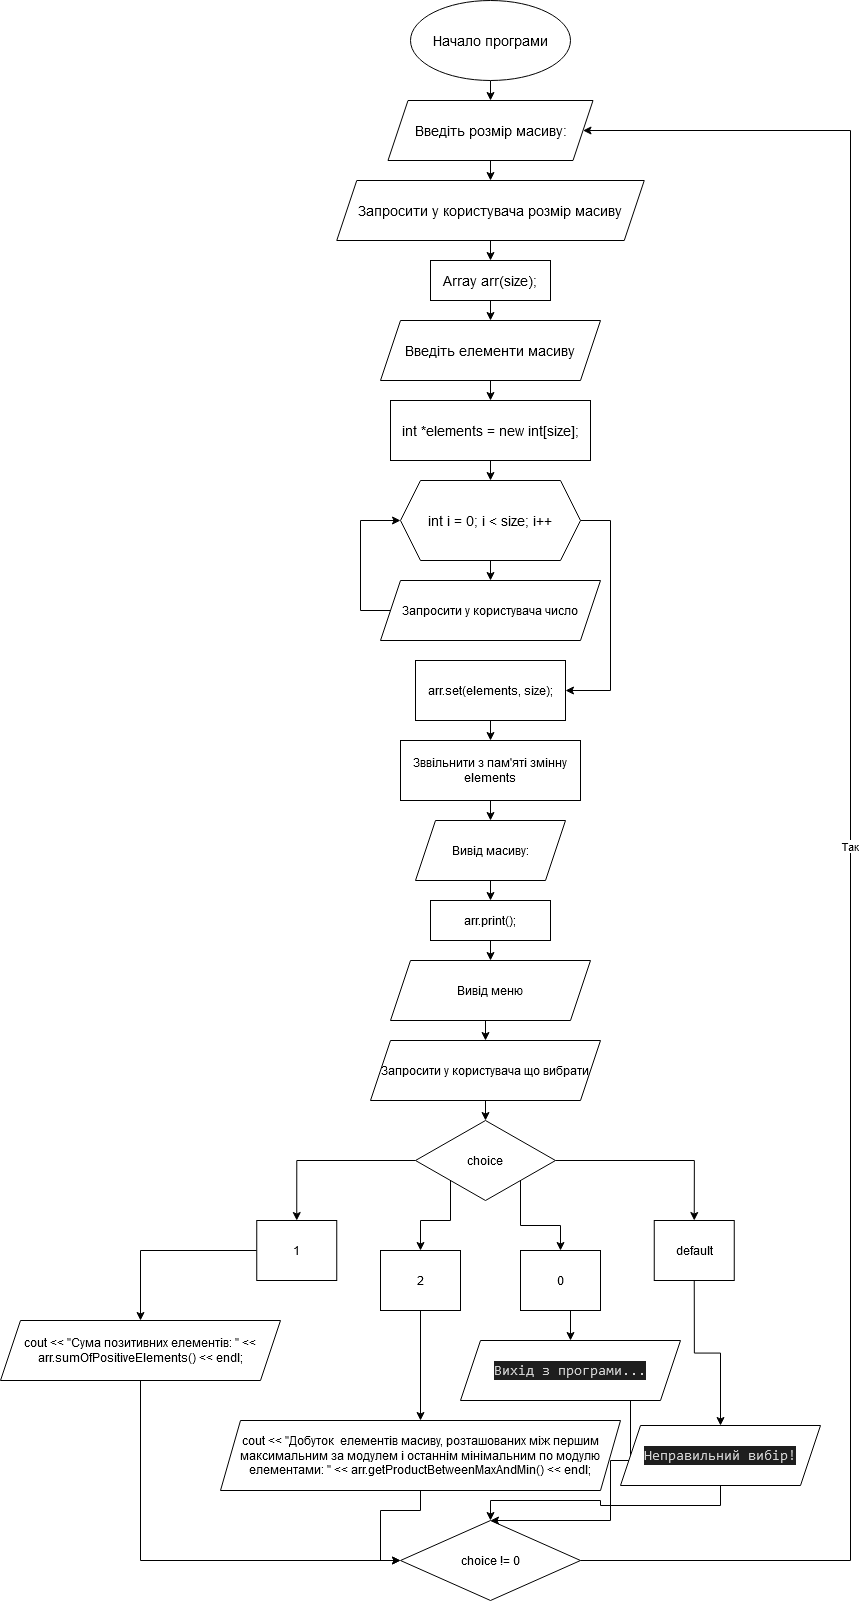

The diagram above was exported from draw.io. Its source (the exported page's mxGraphModel, read from the mxfile embedded in the PNG):
<mxGraphModel dx="2533" dy="1063" grid="1" gridSize="10" guides="1" tooltips="1" connect="1" arrows="1" fold="1" page="1" pageScale="1" pageWidth="827" pageHeight="1169" math="0" shadow="0">
  <root>
    <mxCell id="WIyWlLk6GJQsqaUBKTNV-0" />
    <mxCell id="WIyWlLk6GJQsqaUBKTNV-1" parent="WIyWlLk6GJQsqaUBKTNV-0" />
    <mxCell id="UuU8CflFDJ9BsKaVMXUy-4" style="edgeStyle=orthogonalEdgeStyle;rounded=0;orthogonalLoop=1;jettySize=auto;html=1;exitX=0.5;exitY=1;exitDx=0;exitDy=0;entryX=0.5;entryY=0;entryDx=0;entryDy=0;fontSize=14;" edge="1" parent="WIyWlLk6GJQsqaUBKTNV-1" source="WHXHRUbUisee6JjJDeH9-0" target="UuU8CflFDJ9BsKaVMXUy-1">
      <mxGeometry relative="1" as="geometry" />
    </mxCell>
    <mxCell id="WHXHRUbUisee6JjJDeH9-0" value="Начало програми" style="ellipse;whiteSpace=wrap;html=1;fontSize=14;" parent="WIyWlLk6GJQsqaUBKTNV-1" vertex="1">
      <mxGeometry x="80" y="40" width="160" height="80" as="geometry" />
    </mxCell>
    <mxCell id="UuU8CflFDJ9BsKaVMXUy-5" style="edgeStyle=orthogonalEdgeStyle;rounded=0;orthogonalLoop=1;jettySize=auto;html=1;exitX=0.5;exitY=1;exitDx=0;exitDy=0;entryX=0.5;entryY=0;entryDx=0;entryDy=0;fontSize=14;" edge="1" parent="WIyWlLk6GJQsqaUBKTNV-1" source="UuU8CflFDJ9BsKaVMXUy-1" target="UuU8CflFDJ9BsKaVMXUy-3">
      <mxGeometry relative="1" as="geometry" />
    </mxCell>
    <mxCell id="UuU8CflFDJ9BsKaVMXUy-1" value="Введіть розмір масиву:" style="shape=parallelogram;perimeter=parallelogramPerimeter;whiteSpace=wrap;html=1;fixedSize=1;fontSize=14;" vertex="1" parent="WIyWlLk6GJQsqaUBKTNV-1">
      <mxGeometry x="57.5" y="140" width="205" height="60" as="geometry" />
    </mxCell>
    <mxCell id="UuU8CflFDJ9BsKaVMXUy-7" style="edgeStyle=orthogonalEdgeStyle;rounded=0;orthogonalLoop=1;jettySize=auto;html=1;exitX=0.5;exitY=1;exitDx=0;exitDy=0;entryX=0.5;entryY=0;entryDx=0;entryDy=0;fontSize=14;" edge="1" parent="WIyWlLk6GJQsqaUBKTNV-1" source="UuU8CflFDJ9BsKaVMXUy-3" target="UuU8CflFDJ9BsKaVMXUy-6">
      <mxGeometry relative="1" as="geometry" />
    </mxCell>
    <mxCell id="UuU8CflFDJ9BsKaVMXUy-3" value="Запросити у користувача розмір масиву" style="shape=parallelogram;perimeter=parallelogramPerimeter;whiteSpace=wrap;html=1;fixedSize=1;fontSize=14;" vertex="1" parent="WIyWlLk6GJQsqaUBKTNV-1">
      <mxGeometry x="6.25" y="220" width="307.5" height="60" as="geometry" />
    </mxCell>
    <mxCell id="UuU8CflFDJ9BsKaVMXUy-9" style="edgeStyle=orthogonalEdgeStyle;rounded=0;orthogonalLoop=1;jettySize=auto;html=1;exitX=0.5;exitY=1;exitDx=0;exitDy=0;entryX=0.5;entryY=0;entryDx=0;entryDy=0;fontSize=14;" edge="1" parent="WIyWlLk6GJQsqaUBKTNV-1" source="UuU8CflFDJ9BsKaVMXUy-6" target="UuU8CflFDJ9BsKaVMXUy-8">
      <mxGeometry relative="1" as="geometry" />
    </mxCell>
    <mxCell id="UuU8CflFDJ9BsKaVMXUy-6" value="Array arr(size);" style="rounded=0;whiteSpace=wrap;html=1;fontSize=14;" vertex="1" parent="WIyWlLk6GJQsqaUBKTNV-1">
      <mxGeometry x="100" y="300" width="120" height="40" as="geometry" />
    </mxCell>
    <mxCell id="UuU8CflFDJ9BsKaVMXUy-11" style="edgeStyle=orthogonalEdgeStyle;rounded=0;orthogonalLoop=1;jettySize=auto;html=1;exitX=0.5;exitY=1;exitDx=0;exitDy=0;entryX=0.5;entryY=0;entryDx=0;entryDy=0;fontSize=14;" edge="1" parent="WIyWlLk6GJQsqaUBKTNV-1" source="UuU8CflFDJ9BsKaVMXUy-8" target="UuU8CflFDJ9BsKaVMXUy-10">
      <mxGeometry relative="1" as="geometry" />
    </mxCell>
    <mxCell id="UuU8CflFDJ9BsKaVMXUy-8" value="Введіть елементи масиву" style="shape=parallelogram;perimeter=parallelogramPerimeter;whiteSpace=wrap;html=1;fixedSize=1;fontSize=14;" vertex="1" parent="WIyWlLk6GJQsqaUBKTNV-1">
      <mxGeometry x="50" y="360" width="220" height="60" as="geometry" />
    </mxCell>
    <mxCell id="UuU8CflFDJ9BsKaVMXUy-14" style="edgeStyle=orthogonalEdgeStyle;rounded=0;orthogonalLoop=1;jettySize=auto;html=1;exitX=0.5;exitY=1;exitDx=0;exitDy=0;entryX=0.5;entryY=0;entryDx=0;entryDy=0;" edge="1" parent="WIyWlLk6GJQsqaUBKTNV-1" source="UuU8CflFDJ9BsKaVMXUy-10" target="UuU8CflFDJ9BsKaVMXUy-13">
      <mxGeometry relative="1" as="geometry" />
    </mxCell>
    <mxCell id="UuU8CflFDJ9BsKaVMXUy-10" value="int *elements = new int[size];" style="rounded=0;whiteSpace=wrap;html=1;fontSize=14;" vertex="1" parent="WIyWlLk6GJQsqaUBKTNV-1">
      <mxGeometry x="60" y="440" width="200" height="60" as="geometry" />
    </mxCell>
    <mxCell id="UuU8CflFDJ9BsKaVMXUy-17" style="edgeStyle=orthogonalEdgeStyle;rounded=0;orthogonalLoop=1;jettySize=auto;html=1;exitX=0.5;exitY=1;exitDx=0;exitDy=0;entryX=0.5;entryY=0;entryDx=0;entryDy=0;" edge="1" parent="WIyWlLk6GJQsqaUBKTNV-1" source="UuU8CflFDJ9BsKaVMXUy-13" target="UuU8CflFDJ9BsKaVMXUy-16">
      <mxGeometry relative="1" as="geometry" />
    </mxCell>
    <mxCell id="UuU8CflFDJ9BsKaVMXUy-21" style="edgeStyle=orthogonalEdgeStyle;rounded=0;orthogonalLoop=1;jettySize=auto;html=1;exitX=1;exitY=0.5;exitDx=0;exitDy=0;entryX=1;entryY=0.5;entryDx=0;entryDy=0;" edge="1" parent="WIyWlLk6GJQsqaUBKTNV-1" source="UuU8CflFDJ9BsKaVMXUy-13" target="UuU8CflFDJ9BsKaVMXUy-19">
      <mxGeometry relative="1" as="geometry">
        <Array as="points">
          <mxPoint x="280" y="560" />
          <mxPoint x="280" y="730" />
        </Array>
      </mxGeometry>
    </mxCell>
    <mxCell id="UuU8CflFDJ9BsKaVMXUy-13" value="int i = 0; i &amp;lt; size; i++" style="shape=hexagon;perimeter=hexagonPerimeter2;whiteSpace=wrap;html=1;fixedSize=1;fontSize=14;" vertex="1" parent="WIyWlLk6GJQsqaUBKTNV-1">
      <mxGeometry x="70" y="520" width="180" height="80" as="geometry" />
    </mxCell>
    <mxCell id="UuU8CflFDJ9BsKaVMXUy-18" style="edgeStyle=orthogonalEdgeStyle;rounded=0;orthogonalLoop=1;jettySize=auto;html=1;exitX=0;exitY=0.5;exitDx=0;exitDy=0;entryX=0;entryY=0.5;entryDx=0;entryDy=0;" edge="1" parent="WIyWlLk6GJQsqaUBKTNV-1" source="UuU8CflFDJ9BsKaVMXUy-16" target="UuU8CflFDJ9BsKaVMXUy-13">
      <mxGeometry relative="1" as="geometry">
        <Array as="points">
          <mxPoint x="30" y="650" />
          <mxPoint x="30" y="560" />
        </Array>
      </mxGeometry>
    </mxCell>
    <mxCell id="UuU8CflFDJ9BsKaVMXUy-16" value="Запросити у користувача число" style="shape=parallelogram;perimeter=parallelogramPerimeter;whiteSpace=wrap;html=1;fixedSize=1;" vertex="1" parent="WIyWlLk6GJQsqaUBKTNV-1">
      <mxGeometry x="50" y="620" width="220" height="60" as="geometry" />
    </mxCell>
    <mxCell id="UuU8CflFDJ9BsKaVMXUy-23" style="edgeStyle=orthogonalEdgeStyle;rounded=0;orthogonalLoop=1;jettySize=auto;html=1;exitX=0.5;exitY=1;exitDx=0;exitDy=0;entryX=0.5;entryY=0;entryDx=0;entryDy=0;" edge="1" parent="WIyWlLk6GJQsqaUBKTNV-1" source="UuU8CflFDJ9BsKaVMXUy-19" target="UuU8CflFDJ9BsKaVMXUy-22">
      <mxGeometry relative="1" as="geometry" />
    </mxCell>
    <mxCell id="UuU8CflFDJ9BsKaVMXUy-19" value="arr.set(elements, size);" style="rounded=0;whiteSpace=wrap;html=1;" vertex="1" parent="WIyWlLk6GJQsqaUBKTNV-1">
      <mxGeometry x="85" y="700" width="150" height="60" as="geometry" />
    </mxCell>
    <mxCell id="UuU8CflFDJ9BsKaVMXUy-25" style="edgeStyle=orthogonalEdgeStyle;rounded=0;orthogonalLoop=1;jettySize=auto;html=1;exitX=0.5;exitY=1;exitDx=0;exitDy=0;entryX=0.5;entryY=0;entryDx=0;entryDy=0;" edge="1" parent="WIyWlLk6GJQsqaUBKTNV-1" source="UuU8CflFDJ9BsKaVMXUy-22" target="UuU8CflFDJ9BsKaVMXUy-24">
      <mxGeometry relative="1" as="geometry" />
    </mxCell>
    <mxCell id="UuU8CflFDJ9BsKaVMXUy-22" value="Зввільнити з пам'яті змінну elements" style="rounded=0;whiteSpace=wrap;html=1;" vertex="1" parent="WIyWlLk6GJQsqaUBKTNV-1">
      <mxGeometry x="70" y="780" width="180" height="60" as="geometry" />
    </mxCell>
    <mxCell id="UuU8CflFDJ9BsKaVMXUy-27" style="edgeStyle=orthogonalEdgeStyle;rounded=0;orthogonalLoop=1;jettySize=auto;html=1;exitX=0.5;exitY=1;exitDx=0;exitDy=0;entryX=0.5;entryY=0;entryDx=0;entryDy=0;" edge="1" parent="WIyWlLk6GJQsqaUBKTNV-1" source="UuU8CflFDJ9BsKaVMXUy-24" target="UuU8CflFDJ9BsKaVMXUy-26">
      <mxGeometry relative="1" as="geometry" />
    </mxCell>
    <mxCell id="UuU8CflFDJ9BsKaVMXUy-24" value="Вивід масиву:" style="shape=parallelogram;perimeter=parallelogramPerimeter;whiteSpace=wrap;html=1;fixedSize=1;" vertex="1" parent="WIyWlLk6GJQsqaUBKTNV-1">
      <mxGeometry x="85" y="860" width="150" height="60" as="geometry" />
    </mxCell>
    <mxCell id="UuU8CflFDJ9BsKaVMXUy-29" style="edgeStyle=orthogonalEdgeStyle;rounded=0;orthogonalLoop=1;jettySize=auto;html=1;exitX=0.5;exitY=1;exitDx=0;exitDy=0;entryX=0.5;entryY=0;entryDx=0;entryDy=0;" edge="1" parent="WIyWlLk6GJQsqaUBKTNV-1" source="UuU8CflFDJ9BsKaVMXUy-26" target="UuU8CflFDJ9BsKaVMXUy-28">
      <mxGeometry relative="1" as="geometry" />
    </mxCell>
    <mxCell id="UuU8CflFDJ9BsKaVMXUy-26" value="arr.print();" style="rounded=0;whiteSpace=wrap;html=1;" vertex="1" parent="WIyWlLk6GJQsqaUBKTNV-1">
      <mxGeometry x="100" y="940" width="120" height="40" as="geometry" />
    </mxCell>
    <mxCell id="UuU8CflFDJ9BsKaVMXUy-33" style="edgeStyle=orthogonalEdgeStyle;rounded=0;orthogonalLoop=1;jettySize=auto;html=1;exitX=0.5;exitY=1;exitDx=0;exitDy=0;entryX=0.5;entryY=0;entryDx=0;entryDy=0;" edge="1" parent="WIyWlLk6GJQsqaUBKTNV-1" source="UuU8CflFDJ9BsKaVMXUy-28" target="UuU8CflFDJ9BsKaVMXUy-30">
      <mxGeometry relative="1" as="geometry" />
    </mxCell>
    <mxCell id="UuU8CflFDJ9BsKaVMXUy-28" value="Вивід меню" style="shape=parallelogram;perimeter=parallelogramPerimeter;whiteSpace=wrap;html=1;fixedSize=1;" vertex="1" parent="WIyWlLk6GJQsqaUBKTNV-1">
      <mxGeometry x="60" y="1000" width="200" height="60" as="geometry" />
    </mxCell>
    <mxCell id="UuU8CflFDJ9BsKaVMXUy-36" style="edgeStyle=orthogonalEdgeStyle;rounded=0;orthogonalLoop=1;jettySize=auto;html=1;exitX=0.5;exitY=1;exitDx=0;exitDy=0;entryX=0.5;entryY=0;entryDx=0;entryDy=0;" edge="1" parent="WIyWlLk6GJQsqaUBKTNV-1" source="UuU8CflFDJ9BsKaVMXUy-30" target="UuU8CflFDJ9BsKaVMXUy-35">
      <mxGeometry relative="1" as="geometry" />
    </mxCell>
    <mxCell id="UuU8CflFDJ9BsKaVMXUy-30" value="Запросити у користувача що вибрати" style="shape=parallelogram;perimeter=parallelogramPerimeter;whiteSpace=wrap;html=1;fixedSize=1;" vertex="1" parent="WIyWlLk6GJQsqaUBKTNV-1">
      <mxGeometry x="40" y="1080" width="230" height="60" as="geometry" />
    </mxCell>
    <mxCell id="UuU8CflFDJ9BsKaVMXUy-42" style="edgeStyle=orthogonalEdgeStyle;rounded=0;orthogonalLoop=1;jettySize=auto;html=1;exitX=0;exitY=0.5;exitDx=0;exitDy=0;entryX=0.5;entryY=0;entryDx=0;entryDy=0;" edge="1" parent="WIyWlLk6GJQsqaUBKTNV-1" source="UuU8CflFDJ9BsKaVMXUy-35" target="UuU8CflFDJ9BsKaVMXUy-37">
      <mxGeometry relative="1" as="geometry" />
    </mxCell>
    <mxCell id="UuU8CflFDJ9BsKaVMXUy-43" style="edgeStyle=orthogonalEdgeStyle;rounded=0;orthogonalLoop=1;jettySize=auto;html=1;exitX=0;exitY=1;exitDx=0;exitDy=0;entryX=0.5;entryY=0;entryDx=0;entryDy=0;" edge="1" parent="WIyWlLk6GJQsqaUBKTNV-1" source="UuU8CflFDJ9BsKaVMXUy-35" target="UuU8CflFDJ9BsKaVMXUy-38">
      <mxGeometry relative="1" as="geometry">
        <Array as="points">
          <mxPoint x="120" y="1260" />
        </Array>
      </mxGeometry>
    </mxCell>
    <mxCell id="UuU8CflFDJ9BsKaVMXUy-44" style="edgeStyle=orthogonalEdgeStyle;rounded=0;orthogonalLoop=1;jettySize=auto;html=1;exitX=1;exitY=1;exitDx=0;exitDy=0;entryX=0.5;entryY=0;entryDx=0;entryDy=0;" edge="1" parent="WIyWlLk6GJQsqaUBKTNV-1" source="UuU8CflFDJ9BsKaVMXUy-35" target="UuU8CflFDJ9BsKaVMXUy-39">
      <mxGeometry relative="1" as="geometry" />
    </mxCell>
    <mxCell id="UuU8CflFDJ9BsKaVMXUy-45" style="edgeStyle=orthogonalEdgeStyle;rounded=0;orthogonalLoop=1;jettySize=auto;html=1;exitX=1;exitY=0.5;exitDx=0;exitDy=0;entryX=0.5;entryY=0;entryDx=0;entryDy=0;" edge="1" parent="WIyWlLk6GJQsqaUBKTNV-1" source="UuU8CflFDJ9BsKaVMXUy-35" target="UuU8CflFDJ9BsKaVMXUy-40">
      <mxGeometry relative="1" as="geometry" />
    </mxCell>
    <mxCell id="UuU8CflFDJ9BsKaVMXUy-35" value="choice" style="rhombus;whiteSpace=wrap;html=1;" vertex="1" parent="WIyWlLk6GJQsqaUBKTNV-1">
      <mxGeometry x="85" y="1160" width="140" height="80" as="geometry" />
    </mxCell>
    <mxCell id="UuU8CflFDJ9BsKaVMXUy-47" style="edgeStyle=orthogonalEdgeStyle;rounded=0;orthogonalLoop=1;jettySize=auto;html=1;exitX=0;exitY=0.5;exitDx=0;exitDy=0;entryX=0.5;entryY=0;entryDx=0;entryDy=0;" edge="1" parent="WIyWlLk6GJQsqaUBKTNV-1" source="UuU8CflFDJ9BsKaVMXUy-37" target="UuU8CflFDJ9BsKaVMXUy-46">
      <mxGeometry relative="1" as="geometry" />
    </mxCell>
    <mxCell id="UuU8CflFDJ9BsKaVMXUy-37" value="1" style="rounded=0;whiteSpace=wrap;html=1;" vertex="1" parent="WIyWlLk6GJQsqaUBKTNV-1">
      <mxGeometry x="-73.75" y="1260" width="80" height="60" as="geometry" />
    </mxCell>
    <mxCell id="UuU8CflFDJ9BsKaVMXUy-52" style="edgeStyle=orthogonalEdgeStyle;rounded=0;orthogonalLoop=1;jettySize=auto;html=1;exitX=0.5;exitY=1;exitDx=0;exitDy=0;entryX=0.5;entryY=0;entryDx=0;entryDy=0;" edge="1" parent="WIyWlLk6GJQsqaUBKTNV-1" source="UuU8CflFDJ9BsKaVMXUy-38" target="UuU8CflFDJ9BsKaVMXUy-51">
      <mxGeometry relative="1" as="geometry" />
    </mxCell>
    <mxCell id="UuU8CflFDJ9BsKaVMXUy-38" value="2" style="rounded=0;whiteSpace=wrap;html=1;" vertex="1" parent="WIyWlLk6GJQsqaUBKTNV-1">
      <mxGeometry x="50" y="1290" width="80" height="60" as="geometry" />
    </mxCell>
    <mxCell id="UuU8CflFDJ9BsKaVMXUy-55" style="edgeStyle=orthogonalEdgeStyle;rounded=0;orthogonalLoop=1;jettySize=auto;html=1;exitX=0.5;exitY=1;exitDx=0;exitDy=0;entryX=0.5;entryY=0;entryDx=0;entryDy=0;" edge="1" parent="WIyWlLk6GJQsqaUBKTNV-1" source="UuU8CflFDJ9BsKaVMXUy-39" target="UuU8CflFDJ9BsKaVMXUy-54">
      <mxGeometry relative="1" as="geometry" />
    </mxCell>
    <mxCell id="UuU8CflFDJ9BsKaVMXUy-39" value="0" style="rounded=0;whiteSpace=wrap;html=1;" vertex="1" parent="WIyWlLk6GJQsqaUBKTNV-1">
      <mxGeometry x="190" y="1290" width="80" height="60" as="geometry" />
    </mxCell>
    <mxCell id="UuU8CflFDJ9BsKaVMXUy-57" style="edgeStyle=orthogonalEdgeStyle;rounded=0;orthogonalLoop=1;jettySize=auto;html=1;exitX=0.5;exitY=1;exitDx=0;exitDy=0;entryX=0.5;entryY=0;entryDx=0;entryDy=0;" edge="1" parent="WIyWlLk6GJQsqaUBKTNV-1" source="UuU8CflFDJ9BsKaVMXUy-40" target="UuU8CflFDJ9BsKaVMXUy-56">
      <mxGeometry relative="1" as="geometry" />
    </mxCell>
    <mxCell id="UuU8CflFDJ9BsKaVMXUy-40" value="default" style="rounded=0;whiteSpace=wrap;html=1;" vertex="1" parent="WIyWlLk6GJQsqaUBKTNV-1">
      <mxGeometry x="323.75" y="1260" width="80" height="60" as="geometry" />
    </mxCell>
    <mxCell id="UuU8CflFDJ9BsKaVMXUy-50" style="edgeStyle=orthogonalEdgeStyle;rounded=0;orthogonalLoop=1;jettySize=auto;html=1;exitX=0.5;exitY=1;exitDx=0;exitDy=0;entryX=0;entryY=0.5;entryDx=0;entryDy=0;" edge="1" parent="WIyWlLk6GJQsqaUBKTNV-1" source="UuU8CflFDJ9BsKaVMXUy-46" target="UuU8CflFDJ9BsKaVMXUy-48">
      <mxGeometry relative="1" as="geometry" />
    </mxCell>
    <mxCell id="UuU8CflFDJ9BsKaVMXUy-46" value="cout &amp;lt;&amp;lt; &quot;Сума позитивних елементів: &quot; &amp;lt;&amp;lt; arr.sumOfPositiveElements() &amp;lt;&amp;lt; endl;" style="shape=parallelogram;perimeter=parallelogramPerimeter;whiteSpace=wrap;html=1;fixedSize=1;" vertex="1" parent="WIyWlLk6GJQsqaUBKTNV-1">
      <mxGeometry x="-330" y="1360" width="280" height="60" as="geometry" />
    </mxCell>
    <mxCell id="UuU8CflFDJ9BsKaVMXUy-49" value="Так" style="edgeStyle=orthogonalEdgeStyle;rounded=0;orthogonalLoop=1;jettySize=auto;html=1;exitX=1;exitY=0.5;exitDx=0;exitDy=0;entryX=1;entryY=0.5;entryDx=0;entryDy=0;" edge="1" parent="WIyWlLk6GJQsqaUBKTNV-1" source="UuU8CflFDJ9BsKaVMXUy-48" target="UuU8CflFDJ9BsKaVMXUy-1">
      <mxGeometry relative="1" as="geometry">
        <mxPoint x="480" y="410" as="targetPoint" />
        <Array as="points">
          <mxPoint x="520" y="1600" />
          <mxPoint x="520" y="170" />
        </Array>
      </mxGeometry>
    </mxCell>
    <mxCell id="UuU8CflFDJ9BsKaVMXUy-48" value="choice != 0" style="rhombus;whiteSpace=wrap;html=1;" vertex="1" parent="WIyWlLk6GJQsqaUBKTNV-1">
      <mxGeometry x="70" y="1560" width="180" height="80" as="geometry" />
    </mxCell>
    <mxCell id="UuU8CflFDJ9BsKaVMXUy-53" style="edgeStyle=orthogonalEdgeStyle;rounded=0;orthogonalLoop=1;jettySize=auto;html=1;entryX=0;entryY=0.5;entryDx=0;entryDy=0;" edge="1" parent="WIyWlLk6GJQsqaUBKTNV-1" source="UuU8CflFDJ9BsKaVMXUy-51" target="UuU8CflFDJ9BsKaVMXUy-48">
      <mxGeometry relative="1" as="geometry" />
    </mxCell>
    <mxCell id="UuU8CflFDJ9BsKaVMXUy-51" value="cout &amp;lt;&amp;lt; &quot;Добуток&amp;nbsp; елементів масиву, розташованих між першим максимальним за модулем і останнім мінімальним по модулю елементами: &quot; &amp;lt;&amp;lt; arr.getProductBetweenMaxAndMin() &amp;lt;&amp;lt; endl;" style="shape=parallelogram;perimeter=parallelogramPerimeter;whiteSpace=wrap;html=1;fixedSize=1;" vertex="1" parent="WIyWlLk6GJQsqaUBKTNV-1">
      <mxGeometry x="-110" y="1460" width="400" height="70" as="geometry" />
    </mxCell>
    <mxCell id="UuU8CflFDJ9BsKaVMXUy-59" style="edgeStyle=orthogonalEdgeStyle;rounded=0;orthogonalLoop=1;jettySize=auto;html=1;exitX=0.5;exitY=1;exitDx=0;exitDy=0;entryX=0.5;entryY=0;entryDx=0;entryDy=0;" edge="1" parent="WIyWlLk6GJQsqaUBKTNV-1" source="UuU8CflFDJ9BsKaVMXUy-54" target="UuU8CflFDJ9BsKaVMXUy-48">
      <mxGeometry relative="1" as="geometry">
        <Array as="points">
          <mxPoint x="300" y="1440" />
          <mxPoint x="300" y="1500" />
          <mxPoint x="280" y="1500" />
          <mxPoint x="280" y="1560" />
        </Array>
      </mxGeometry>
    </mxCell>
    <mxCell id="UuU8CflFDJ9BsKaVMXUy-54" value="&lt;div style=&quot;color: rgb(212, 212, 212); background-color: rgb(30, 30, 30); font-family: Consolas, &amp;quot;Courier New&amp;quot;, monospace; font-weight: normal; font-size: 14px; line-height: 19px;&quot;&gt;&lt;div&gt;Вихід з програми...&lt;/div&gt;&lt;/div&gt;" style="shape=parallelogram;perimeter=parallelogramPerimeter;whiteSpace=wrap;html=1;fixedSize=1;" vertex="1" parent="WIyWlLk6GJQsqaUBKTNV-1">
      <mxGeometry x="130" y="1380" width="220" height="60" as="geometry" />
    </mxCell>
    <mxCell id="UuU8CflFDJ9BsKaVMXUy-58" style="edgeStyle=orthogonalEdgeStyle;rounded=0;orthogonalLoop=1;jettySize=auto;html=1;exitX=0.5;exitY=1;exitDx=0;exitDy=0;entryX=0.5;entryY=0;entryDx=0;entryDy=0;" edge="1" parent="WIyWlLk6GJQsqaUBKTNV-1" source="UuU8CflFDJ9BsKaVMXUy-56" target="UuU8CflFDJ9BsKaVMXUy-48">
      <mxGeometry relative="1" as="geometry" />
    </mxCell>
    <mxCell id="UuU8CflFDJ9BsKaVMXUy-56" value="&lt;div style=&quot;color: rgb(212, 212, 212); background-color: rgb(30, 30, 30); font-family: Consolas, &amp;quot;Courier New&amp;quot;, monospace; font-weight: normal; font-size: 14px; line-height: 19px;&quot;&gt;&lt;div&gt;Неправильний вибір!&lt;/div&gt;&lt;/div&gt;" style="shape=parallelogram;perimeter=parallelogramPerimeter;whiteSpace=wrap;html=1;fixedSize=1;" vertex="1" parent="WIyWlLk6GJQsqaUBKTNV-1">
      <mxGeometry x="290" y="1465" width="200" height="60" as="geometry" />
    </mxCell>
  </root>
</mxGraphModel>